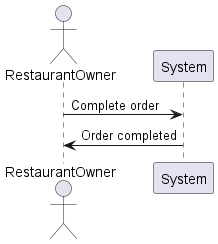

The diagram above was rendered by PlantUML. Its source (embedded in the PNG):
@startuml
actor RestaurantOwner
RestaurantOwner -> System: Complete order
System -> RestaurantOwner: Order completed
@enduml